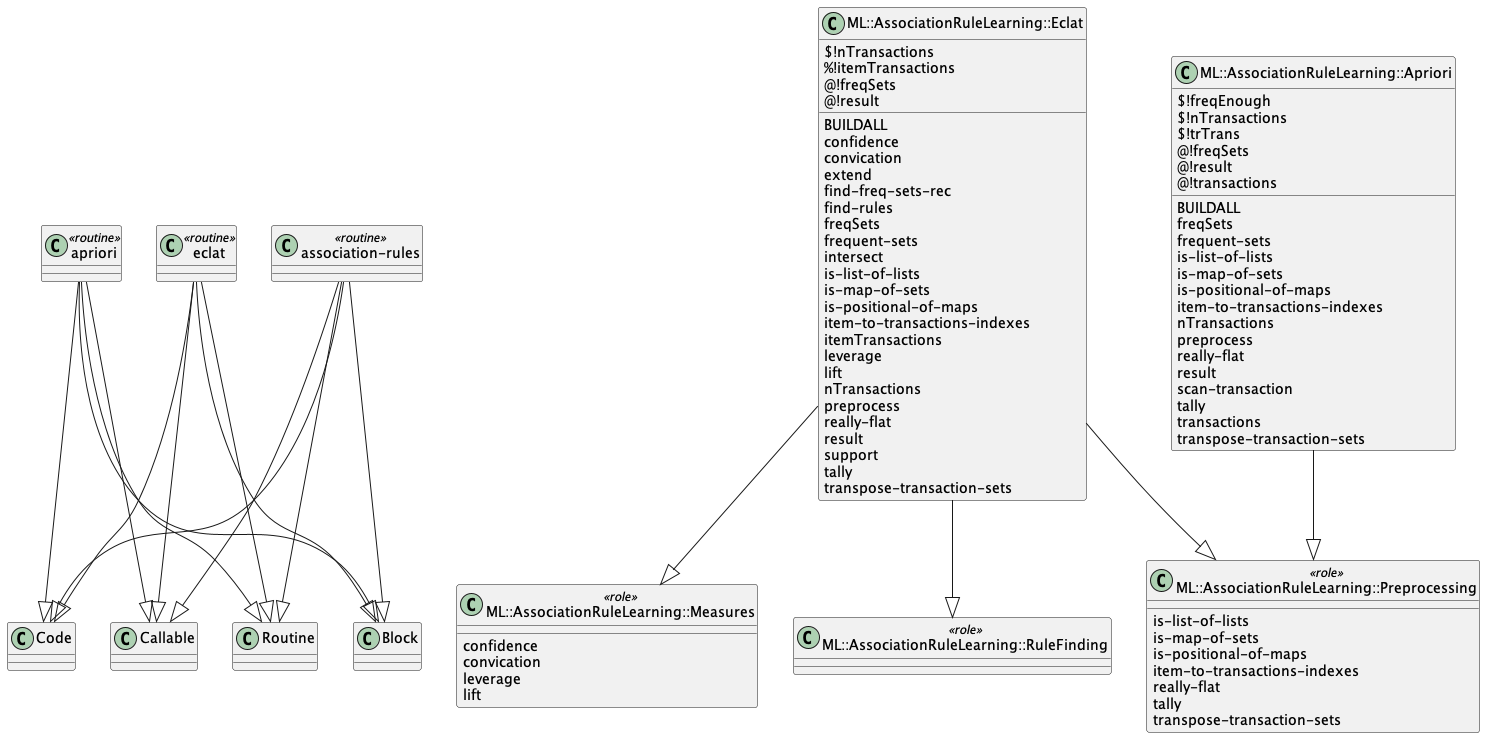

The diagram above was rendered by PlantUML. Its source (embedded in the PNG):
@startuml
class "apriori" <<routine>> {
}
"apriori" --|> Routine
"apriori" --|> Block
"apriori" --|> Code
"apriori" --|> Callable


class ML::AssociationRuleLearning::Measures <<role>> {
  {method} confidence
  {method} convication
  {method} leverage
  {method} lift
}


class ML::AssociationRuleLearning::Eclat  {
  {field} $!nTransactions
  {field} %!itemTransactions
  {field} @!freqSets
  {field} @!result
  {method} BUILDALL
  {method} confidence
  {method} convication
  {method} extend
  {method} find-freq-sets-rec
  {method} find-rules
  {method} freqSets
  {method} frequent-sets
  {method} intersect
  {method} is-list-of-lists
  {method} is-map-of-sets
  {method} is-positional-of-maps
  {method} item-to-transactions-indexes
  {method} itemTransactions
  {method} leverage
  {method} lift
  {method} nTransactions
  {method} preprocess
  {method} really-flat
  {method} result
  {method} support
  {method} tally
  {method} transpose-transaction-sets
}
ML::AssociationRuleLearning::Eclat --|> ML::AssociationRuleLearning::Measures
ML::AssociationRuleLearning::Eclat --|> ML::AssociationRuleLearning::Preprocessing
ML::AssociationRuleLearning::Eclat --|> ML::AssociationRuleLearning::RuleFinding


class "eclat" <<routine>> {
}
"eclat" --|> Routine
"eclat" --|> Block
"eclat" --|> Code
"eclat" --|> Callable


class ML::AssociationRuleLearning::Preprocessing <<role>> {
  {method} is-list-of-lists
  {method} is-map-of-sets
  {method} is-positional-of-maps
  {method} item-to-transactions-indexes
  {method} really-flat
  {method} tally
  {method} transpose-transaction-sets
}


class ML::AssociationRuleLearning::Apriori  {
  {field} $!freqEnough
  {field} $!nTransactions
  {field} $!trTrans
  {field} @!freqSets
  {field} @!result
  {field} @!transactions
  {method} BUILDALL
  {method} freqSets
  {method} frequent-sets
  {method} is-list-of-lists
  {method} is-map-of-sets
  {method} is-positional-of-maps
  {method} item-to-transactions-indexes
  {method} nTransactions
  {method} preprocess
  {method} really-flat
  {method} result
  {method} scan-transaction
  {method} tally
  {method} transactions
  {method} transpose-transaction-sets
}
ML::AssociationRuleLearning::Apriori --|> ML::AssociationRuleLearning::Preprocessing


class "association-rules" <<routine>> {
}
"association-rules" --|> Routine
"association-rules" --|> Block
"association-rules" --|> Code
"association-rules" --|> Callable


class ML::AssociationRuleLearning::RuleFinding <<role>> {
}


@enduml